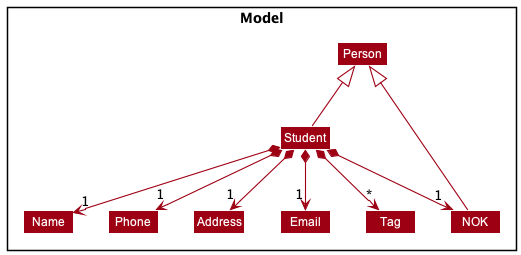

The diagram above was rendered by PlantUML. Its source (embedded in the PNG):
@startuml
!include style.puml
skinparam arrowThickness 1.1
skinparam arrowColor MODEL_COLOR
skinparam classBackgroundColor MODEL_COLOR

Package Model <<Rectangle>>{

Class Person
Class Student
Class Address
Class Email
Class Name
Class Phone
Class Tag
Class NOK

}

Person <|-- Student
Person <|-- NOK

Student *--> "1" Name
Student *--> "1" Phone
Student *--> "1" Email
Student *--> "1" Address
Student *--> "*" Tag
Student *--> "1" NOK


Name -[hidden]right-> Phone
Phone -[hidden]right-> Address
Address -[hidden]right-> Email


@enduml